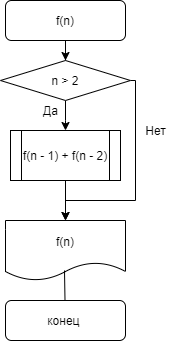

The diagram above was exported from draw.io. Its source (the exported page's mxGraphModel, read from the mxfile embedded in the PNG):
<mxGraphModel dx="1422" dy="804" grid="1" gridSize="10" guides="1" tooltips="1" connect="1" arrows="1" fold="1" page="1" pageScale="1" pageWidth="827" pageHeight="1169" math="0" shadow="0">
  <root>
    <mxCell id="0" />
    <mxCell id="1" parent="0" />
    <mxCell id="6PV-7OVaELTvnRH_8-n_-5" style="edgeStyle=orthogonalEdgeStyle;rounded=0;orthogonalLoop=1;jettySize=auto;html=1;" edge="1" parent="1" source="6PV-7OVaELTvnRH_8-n_-1">
      <mxGeometry relative="1" as="geometry">
        <mxPoint x="410" y="90" as="targetPoint" />
      </mxGeometry>
    </mxCell>
    <mxCell id="6PV-7OVaELTvnRH_8-n_-1" value="f(n)" style="rounded=1;whiteSpace=wrap;html=1;" vertex="1" parent="1">
      <mxGeometry x="350" y="30" width="120" height="40" as="geometry" />
    </mxCell>
    <mxCell id="6PV-7OVaELTvnRH_8-n_-4" style="edgeStyle=orthogonalEdgeStyle;rounded=0;orthogonalLoop=1;jettySize=auto;html=1;exitX=0.5;exitY=1;exitDx=0;exitDy=0;" edge="1" parent="1" source="6PV-7OVaELTvnRH_8-n_-1" target="6PV-7OVaELTvnRH_8-n_-1">
      <mxGeometry relative="1" as="geometry" />
    </mxCell>
    <mxCell id="6PV-7OVaELTvnRH_8-n_-7" style="edgeStyle=orthogonalEdgeStyle;rounded=0;orthogonalLoop=1;jettySize=auto;html=1;exitX=1;exitY=0.5;exitDx=0;exitDy=0;" edge="1" parent="1" source="6PV-7OVaELTvnRH_8-n_-6">
      <mxGeometry relative="1" as="geometry">
        <mxPoint x="410" y="250" as="targetPoint" />
        <Array as="points">
          <mxPoint x="480" y="110" />
          <mxPoint x="480" y="230" />
          <mxPoint x="410" y="230" />
        </Array>
      </mxGeometry>
    </mxCell>
    <mxCell id="6PV-7OVaELTvnRH_8-n_-10" style="edgeStyle=orthogonalEdgeStyle;rounded=0;orthogonalLoop=1;jettySize=auto;html=1;" edge="1" parent="1" source="6PV-7OVaELTvnRH_8-n_-6">
      <mxGeometry relative="1" as="geometry">
        <mxPoint x="410" y="160" as="targetPoint" />
        <Array as="points">
          <mxPoint x="410" y="150" />
          <mxPoint x="410" y="150" />
        </Array>
      </mxGeometry>
    </mxCell>
    <mxCell id="6PV-7OVaELTvnRH_8-n_-6" value="n &amp;gt; 2" style="rhombus;whiteSpace=wrap;html=1;" vertex="1" parent="1">
      <mxGeometry x="345" y="90" width="130" height="40" as="geometry" />
    </mxCell>
    <mxCell id="6PV-7OVaELTvnRH_8-n_-11" value="Да" style="text;html=1;align=center;verticalAlign=middle;resizable=0;points=[];autosize=1;strokeColor=none;fillColor=none;" vertex="1" parent="1">
      <mxGeometry x="380" y="130" width="30" height="20" as="geometry" />
    </mxCell>
    <mxCell id="6PV-7OVaELTvnRH_8-n_-12" value="Нет" style="text;html=1;align=center;verticalAlign=middle;resizable=0;points=[];autosize=1;strokeColor=none;fillColor=none;" vertex="1" parent="1">
      <mxGeometry x="480" y="150" width="40" height="20" as="geometry" />
    </mxCell>
    <mxCell id="6PV-7OVaELTvnRH_8-n_-14" style="edgeStyle=orthogonalEdgeStyle;rounded=0;orthogonalLoop=1;jettySize=auto;html=1;" edge="1" parent="1" source="6PV-7OVaELTvnRH_8-n_-13">
      <mxGeometry relative="1" as="geometry">
        <mxPoint x="410" y="250" as="targetPoint" />
      </mxGeometry>
    </mxCell>
    <mxCell id="6PV-7OVaELTvnRH_8-n_-13" value="f(n - 1) + f(n - 2)" style="shape=process;whiteSpace=wrap;html=1;backgroundOutline=1;" vertex="1" parent="1">
      <mxGeometry x="355" y="160" width="110" height="50" as="geometry" />
    </mxCell>
    <mxCell id="6PV-7OVaELTvnRH_8-n_-15" value="f(n)" style="shape=document;whiteSpace=wrap;html=1;boundedLbl=1;" vertex="1" parent="1">
      <mxGeometry x="350" y="250" width="120" height="60" as="geometry" />
    </mxCell>
    <mxCell id="6PV-7OVaELTvnRH_8-n_-17" value="" style="endArrow=none;html=1;" edge="1" parent="1">
      <mxGeometry width="50" height="50" relative="1" as="geometry">
        <mxPoint x="409.5" y="330" as="sourcePoint" />
        <mxPoint x="409" y="300" as="targetPoint" />
        <Array as="points">
          <mxPoint x="409.5" y="330" />
        </Array>
      </mxGeometry>
    </mxCell>
    <mxCell id="6PV-7OVaELTvnRH_8-n_-18" value="конец&amp;nbsp;" style="rounded=1;whiteSpace=wrap;html=1;" vertex="1" parent="1">
      <mxGeometry x="350" y="330" width="120" height="40" as="geometry" />
    </mxCell>
  </root>
</mxGraphModel>